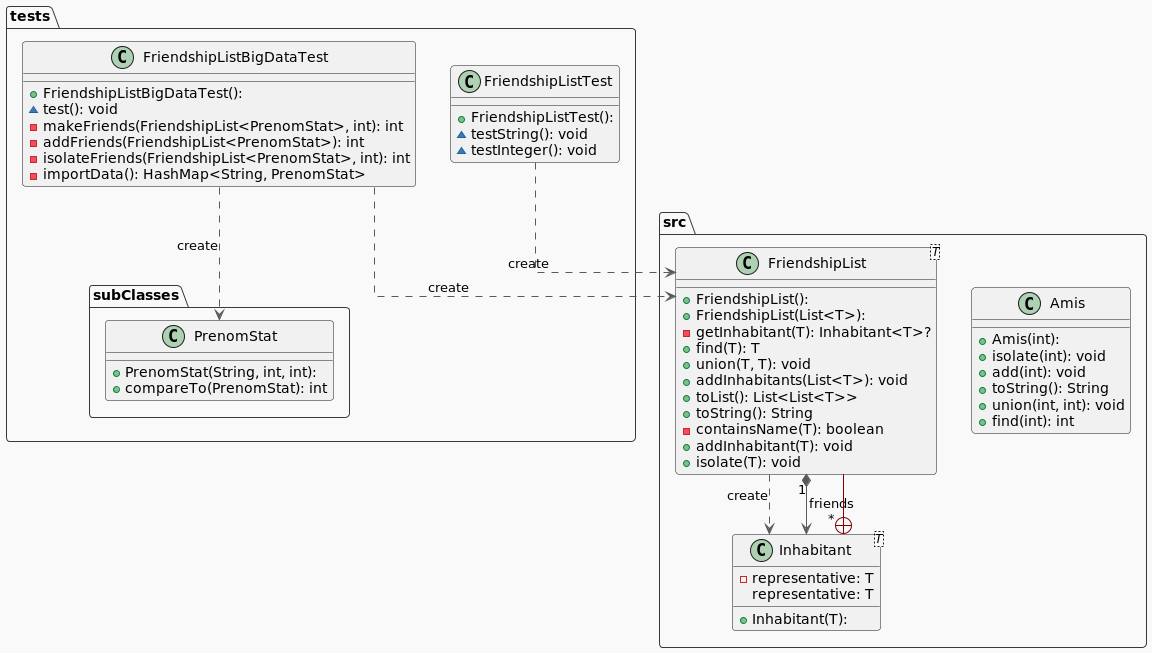

The diagram above was rendered by PlantUML. Its source (embedded in the PNG):
@startuml

!theme mars
top to bottom direction
skinparam linetype ortho

package src {
    class Amis {
      + Amis(int):
      + isolate(int): void
      + add(int): void
      + toString(): String
      + union(int, int): void
      + find(int): int
    }
    class FriendshipList<T> {
      + FriendshipList():
      + FriendshipList(List<T>):
      - getInhabitant(T): Inhabitant<T>?
      + find(T): T
      + union(T, T): void
      + addInhabitants(List<T>): void
      + toList(): List<List<T>>
      + toString(): String
      - containsName(T): boolean
      + addInhabitant(T): void
      + isolate(T): void
    }
    class Inhabitant<T> {
      + Inhabitant(T):
      - representative: T
       representative: T
    }
}
package tests {
    class FriendshipListBigDataTest {
      + FriendshipListBigDataTest():
      ~ test(): void
      - makeFriends(FriendshipList<PrenomStat>, int): int
      - addFriends(FriendshipList<PrenomStat>): int
      - isolateFriends(FriendshipList<PrenomStat>, int): int
      - importData(): HashMap<String, PrenomStat>
    }
    class FriendshipListTest {
      + FriendshipListTest():
      ~ testString(): void
      ~ testInteger(): void
    }
    package tests.subClasses {
        class PrenomStat {
          + PrenomStat(String, int, int):
          + compareTo(PrenomStat): int
        }
    }
}
FriendshipList             -[#595959,dashed]->  Inhabitant                : "«create»"
FriendshipList            "1" *-[#595959,plain]-> "friends\n*" Inhabitant
FriendshipListBigDataTest  -[#595959,dashed]->  FriendshipList            : "«create»"
FriendshipListBigDataTest  -[#595959,dashed]->  PrenomStat                : "«create»"
FriendshipListTest         -[#595959,dashed]->  FriendshipList            : "«create»"
Inhabitant                 +-[#820000,plain]-  FriendshipList
@enduml